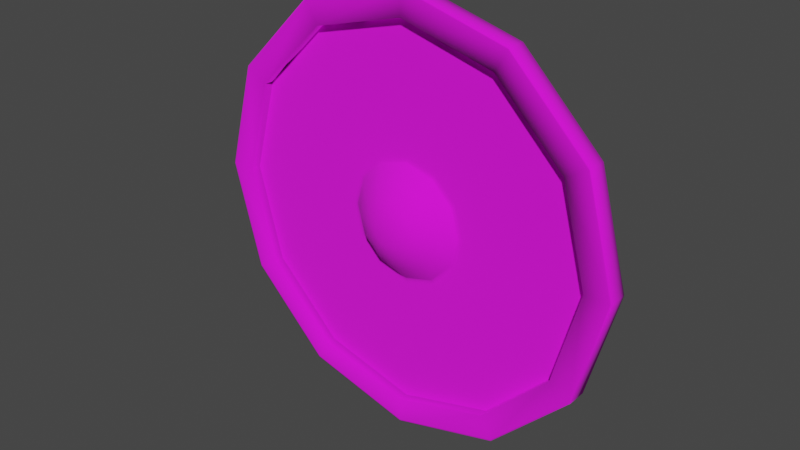 # Source: SK_Eq_Skeleton_Warrior_v2a_Shield.blend  (saved by Blender 3.1.7; exported with 4.5.12 LTS)
import bpy
from mathutils import Matrix  # noqa: F401  (used for matrix-valued properties, if any)

bpy.ops.wm.read_factory_settings(use_empty=True)
scene = bpy.context.scene
scene.name = 'Scene'

# ---- collections
col_collection = bpy.data.collections.new('Collection'); scene.collection.children.link(col_collection)
col_mesh = bpy.data.collections.new('Mesh'); scene.collection.children.link(col_mesh)
col_rig = bpy.data.collections.new('Rig'); scene.collection.children.link(col_rig)
col_collision = bpy.data.collections.new('Collision'); scene.collection.children.link(col_collision)
col_extras = bpy.data.collections.new('Extras'); scene.collection.children.link(col_extras)

# ---- images (referenced by path relative to the original .blend; pixels are not part of the script)
import os
ASSET_DIR = os.environ.get("B2B_ASSET_DIR", "")  # directory of the original .blend (textures are referenced by path, not embedded)
HERE = os.path.dirname(os.path.abspath(__file__))  # packed textures are extracted next to this script under _unpacked/

def load_image(name, relpath, width, height, colorspace="sRGB"):
    """Load a texture the original file referenced (path relative to the .blend, or extracted next to this script)."""
    p = next((c for c in (os.path.join(HERE, relpath), os.path.join(ASSET_DIR, relpath)) if relpath and os.path.exists(c)), "")
    if p:
        img = bpy.data.images.load(p, check_existing=True)
        img.name = name
    else:  # same state as the original file: an image datablock whose file is absent (Cycles renders it pink)
        img = bpy.data.images.new(name, width, height)
        img.source = "FILE"
        img.filepath = "//" + (relpath or name)
    img.colorspace_settings.name = colorspace
    return img
img_t_eq_skeleton_warrior_v2a_shield_tga = load_image('T_Eq_Skeleton_Warrior_v2a_Shield.tga', 'T_Eq_Skeleton_Warrior_v2a_Shield.tga', 1024, 1024, 'sRGB')

# ---- materials (node trees are filled in below, after node groups)
mat_texture = bpy.data.materials.new('texture')
mat_texture.use_transparent_shadow = False

# ---- material node trees
mat_texture.use_nodes = True; mat_texture.node_tree.nodes.clear()
_N = mat_texture.node_tree.nodes; _L = mat_texture.node_tree.links
n0 = _N.new('ShaderNodeBsdfPrincipled'); n0.name = 'Principled BSDF'; n0.location = (10, 300)
n0.distribution = 'GGX'
n0.subsurface_method = 'RANDOM_WALK_SKIN'
n0.inputs[2].default_value = 1.0
n0.inputs[3].default_value = 1.45
n0.inputs[27].default_value = (0.0, 0.0, 0.0, 1.0)
n0.inputs[28].default_value = 1.0
n1 = _N.new('ShaderNodeOutputMaterial'); n1.name = 'Material Output'; n1.location = (300, 300)
n2 = _N.new('ShaderNodeTexImage'); n2.name = 'Image Texture'; n2.location = (-280, 280)
n2.image = img_t_eq_skeleton_warrior_v2a_shield_tga
_L.new(n0.outputs[0], n1.inputs[0])
_L.new(n2.outputs[0], n0.inputs[0])
n1.is_active_output = True

# ---- world
world_world = bpy.data.worlds.new('World'); scene.world = world_world
world_world.use_nodes = True; world_world.node_tree.nodes.clear()
_N = world_world.node_tree.nodes; _L = world_world.node_tree.links
n0 = _N.new('ShaderNodeOutputWorld'); n0.name = 'World Output'; n0.location = (300, 300)
n1 = _N.new('ShaderNodeBackground'); n1.name = 'Background'; n1.location = (10, 300)
n1.inputs[0].default_value = (0.05088, 0.05088, 0.05088, 1.0)
_L.new(n1.outputs[0], n0.inputs[0])
n0.is_active_output = True
world_world.color = (0.05088, 0.05088, 0.05088)
world_world.use_sun_shadow = False
world_world.sun_shadow_jitter_overblur = 0.0

# ---- meshes
me_circle = bpy.data.meshes.new('Circle')
me_circle.from_pydata([(0.0, 1.0, 0.0), (-0.5, 0.866, 0.0), (-0.866, 0.5, 0.0), (-1.0, -4.371e-08, 0.0), (-0.866, -0.5, 0.0), (-0.5, -0.866, 0.0), (8.742e-08, -1.0, 0.0), (0.5, -0.866, 0.0), (0.866, -0.5, 0.0), (1.0, 1.192e-08, 0.0), (0.866, 0.5, 0.0), (0.5, 0.866, 0.0), (3.59e-09, 0.8802, 2.448e-15), (-0.4401, 0.7623, 2.006e-15), (-0.7623, 0.4401, 7.984e-16), (-0.8802, -9.924e-09, -8.509e-16), (-0.7623, -0.4401, -2.5e-15), (-0.4401, -0.7623, -3.708e-15), (8.054e-08, -0.8802, -4.15e-15), (0.4401, -0.7623, -3.708e-15), (0.7623, -0.4401, -2.5e-15), (0.8802, 3.905e-08, -8.509e-16), (0.7623, 0.4401, 7.984e-16), (0.4401, 0.7623, 2.006e-15), (-5.293e-09, 0.2743, 1.545e-15), (-0.1371, 0.2375, 1.302e-15), (-0.2375, 0.1371, 6.397e-16), (-0.2743, -3.092e-09, -2.652e-16), (-0.2375, -0.1371, -1.17e-15), (-0.1371, -0.2375, -1.832e-15), (1.869e-08, -0.2743, -2.075e-15), (0.1371, -0.2375, -1.832e-15), (0.2375, -0.1371, -1.17e-15), (0.2743, 1.217e-08, -2.652e-16), (0.2375, 0.1371, 6.397e-16), (0.1371, 0.2375, 1.302e-15), (-8.22e-09, 0.1988, 0.06669), (-0.09941, 0.1722, 0.06669), (-0.1722, 0.09941, 0.06669), (-0.1988, 7.851e-08, 0.06669), (-0.1722, -0.09941, 0.06669), (-0.09941, -0.1722, 0.06669), (9.161e-09, -0.1988, 0.06669), (0.09941, -0.1722, 0.06669), (0.1722, -0.09941, 0.06669), (0.1988, 8.957e-08, 0.06669), (0.1722, 0.09941, 0.06669), (0.09941, 0.1722, 0.06669), (-8.484e-09, 0.1255, 0.1138), (-0.06275, 0.1087, 0.1138), (-0.1087, 0.06275, 0.1138), (-0.1255, 5.177e-08, 0.1138), (-0.1087, -0.06275, 0.1138), (-0.06275, -0.1087, 0.1138), (2.488e-09, -0.1255, 0.1138), (0.06275, -0.1087, 0.1138), (0.1087, -0.06275, 0.1138), (0.1255, 5.875e-08, 0.1138), (0.1087, 0.06275, 0.1138), (0.06275, 0.1087, 0.1138), (-9.845e-09, 0.06206, 0.1349), (-0.03103, 0.05374, 0.1349), (-0.05374, 0.03103, 0.1349), (-0.06206, 2.652e-08, 0.1349), (-0.05374, -0.03103, 0.1349), (-0.03103, -0.05374, 0.1349), (-4.42e-09, -0.06206, 0.1349), (0.03103, -0.05374, 0.1349), (0.05374, -0.03103, 0.1349), (0.06206, 2.997e-08, 0.1349), (0.05374, 0.03103, 0.1349), (0.03103, 0.05374, 0.1349), (-0.5, 0.866, 0.04398), (-1.829e-23, 1.0, 0.04398), (-0.866, 0.5, 0.04398), (-1.0, -4.371e-08, 0.04398), (-0.866, -0.5, 0.04398), (-0.5, -0.866, 0.04398), (8.742e-08, -1.0, 0.04398), (0.5, -0.866, 0.04398), (0.866, -0.5, 0.04398), (1.0, 1.192e-08, 0.04398), (0.866, 0.5, 0.04398), (0.5, 0.866, 0.04398), (-0.4401, 0.7623, 0.04398), (3.59e-09, 0.8802, 0.04398), (-0.7623, 0.4401, 0.04398), (-0.8802, -9.924e-09, 0.04398), (-0.7623, -0.4401, 0.04398), (-0.4401, -0.7623, 0.04398), (8.054e-08, -0.8802, 0.04398), (0.4401, -0.7623, 0.04398), (0.7623, -0.4401, 0.04398), (0.8802, 3.905e-08, 0.04398), (0.7623, 0.4401, 0.04398), (0.4401, 0.7623, 0.04398), (-0.5, 0.866, -0.04561), (1.253e-23, 1.0, -0.04561), (-0.866, 0.5, -0.04561), (-1.0, -4.371e-08, -0.04561), (-0.866, -0.5, -0.04561), (-0.5, -0.866, -0.04561), (8.742e-08, -1.0, -0.04561), (0.5, -0.866, -0.04561), (0.866, -0.5, -0.04561), (1.0, 1.192e-08, -0.04561), (0.866, 0.5, -0.04561), (0.5, 0.866, -0.04561), (-0.4401, 0.7623, -0.04561), (3.59e-09, 0.8802, -0.04561), (-0.7623, 0.4401, -0.04561), (-0.8802, -9.924e-09, -0.04561), (-0.7623, -0.4401, -0.04561), (-0.4401, -0.7623, -0.04561), (8.054e-08, -0.8802, -0.04561), (0.4401, -0.7623, -0.04561), (0.7623, -0.4401, -0.04561), (0.8802, 3.905e-08, -0.04561), (0.7623, 0.4401, -0.04561), (0.4401, 0.7623, -0.04561), (-2.484e-09, 4.967e-09, -0.04561), (0.433, 0.75, 1.989e-15), (3.382e-09, 0.866, 2.427e-15), (-0.433, 0.75, 1.989e-15), (-0.75, 0.433, 7.947e-16), (0.75, -0.433, -2.469e-15), (0.866, 3.842e-08, -8.372e-16), (-0.433, -0.75, -3.664e-15), (7.909e-08, -0.866, -4.101e-15), (-0.866, -9.763e-09, -8.372e-16), (0.75, 0.433, 7.947e-16), (0.433, -0.75, -3.664e-15), (-0.75, -0.433, -2.469e-15), (-5.039e-09, 0.2916, 3.041e-15), (-0.2525, 0.1458, 1.38e-15), (0.2916, 1.293e-08, -2.819e-16), (2.045e-08, -0.2916, -3.605e-15), (-0.2916, -3.287e-09, -2.819e-16), (0.2525, 0.1458, 1.38e-15), (0.1458, -0.2525, -3.16e-15), (-0.2525, -0.1458, -1.943e-15), (0.1458, 0.2525, 2.596e-15), (-0.1458, 0.2525, 2.596e-15), (0.2525, -0.1458, -1.943e-15), (-0.1458, -0.2525, -3.16e-15), (8.708e-08, -0.994, 0.04398), (0.497, -0.8608, 0.04398), (-0.994, -4.202e-08, 0.04398), (-0.8608, -0.497, 0.04398), (0.8608, 0.497, 0.04398), (0.497, 0.8608, 0.04398), (1.795e-10, 0.994, 0.04398), (-0.497, 0.8608, 0.04398), (0.8608, -0.497, 0.04398), (-0.497, -0.8608, 0.04398), (-0.8608, 0.497, 0.04398), (0.994, 1.328e-08, 0.04398), (0.7539, -0.4353, -0.04561), (0.4353, -0.7539, -0.04561), (-0.4353, -0.7539, -0.04561), (-0.8706, -9.76e-09, -0.04561), (-0.7539, 0.4353, -0.04561), (-0.7539, -0.4353, -0.04561), (0.8706, 3.868e-08, -0.04561), (0.7539, 0.4353, -0.04561), (0.4353, 0.7539, -0.04561), (-0.4353, 0.7539, -0.04561), (3.523e-09, 0.8706, -0.04561), (7.963e-08, -0.8706, -0.04561), (0.445, 0.7708, -0.04561), (0.7708, 0.445, -0.04561), (3.298e-09, 0.89, -0.04561), (-0.445, 0.7708, -0.04561), (-0.7708, 0.445, -0.04561), (-0.89, -1.268e-08, -0.04561), (-0.7708, -0.445, -0.04561), (-0.445, -0.7708, -0.04561), (8.11e-08, -0.89, -0.04561), (0.445, -0.7708, -0.04561), (0.7708, -0.445, -0.04561), (0.89, 3.684e-08, -0.04561), (-0.2315, -0.1336, 0.005487), (-0.1336, -0.2315, 0.005487), (0.1336, 0.2315, 0.005487), (-5.538e-09, 0.2673, 0.005487), (-0.1336, 0.2315, 0.005487), (-0.2315, 0.1336, 0.005487), (0.2315, -0.1336, 0.005487), (0.2673, 1.818e-08, 0.005487), (1.783e-08, -0.2673, 0.005487), (-0.2673, 3.31e-09, 0.005487), (0.2315, 0.1336, 0.005487), (0.1336, -0.2315, 0.005487)], [], [(7, 8, 80, 79), (15, 14, 86, 87), (22, 21, 93, 94), (6, 7, 79, 78), (14, 13, 84, 86), (21, 20, 92, 93), (5, 6, 78, 77), (13, 12, 85, 84), (20, 19, 91, 92), (4, 5, 77, 76), (11, 0, 73, 83), (19, 18, 90, 91), (141, 133, 24, 35), (142, 134, 26, 25), (143, 135, 33, 32), (144, 136, 30, 29), (134, 137, 27, 26), (135, 138, 34, 33), (136, 139, 31, 30), (137, 140, 28, 27), (138, 141, 35, 34), (133, 142, 25, 24), (139, 143, 32, 31), (140, 144, 29, 28), (181, 182, 41, 40), (183, 184, 36, 47), (185, 186, 38, 37), (187, 188, 45, 44), (182, 189, 42, 41), (186, 190, 39, 38), (188, 191, 46, 45), (189, 192, 43, 42), (190, 181, 40, 39), (191, 183, 47, 46), (184, 185, 37, 36), (192, 187, 44, 43), (40, 41, 53, 52), (47, 36, 48, 59), (37, 38, 50, 49), (44, 45, 57, 56), (41, 42, 54, 53), (38, 39, 51, 50), (45, 46, 58, 57), (42, 43, 55, 54), (39, 40, 52, 51), (46, 47, 59, 58), (36, 37, 49, 48), (43, 44, 56, 55), (55, 56, 68, 67), (52, 53, 65, 64), (59, 48, 60, 71), (49, 50, 62, 61), (56, 57, 69, 68), (53, 54, 66, 65), (50, 51, 63, 62), (57, 58, 70, 69), (54, 55, 67, 66), (51, 52, 64, 63), (58, 59, 71, 70), (48, 49, 61, 60), (61, 62, 63, 64, 65, 66, 67, 68, 69, 70, 71, 60), (145, 146, 91, 90), (147, 148, 88, 87), (149, 150, 95, 94), (151, 152, 84, 85), (146, 153, 92, 91), (148, 154, 89, 88), (150, 151, 85, 95), (152, 155, 86, 84), (153, 156, 93, 92), (154, 145, 90, 89), (155, 147, 87, 86), (156, 149, 94, 93), (23, 22, 94, 95), (0, 1, 72, 73), (16, 15, 87, 88), (8, 9, 81, 80), (12, 23, 95, 85), (1, 2, 74, 72), (17, 16, 88, 89), (9, 10, 82, 81), (2, 3, 75, 74), (18, 17, 89, 90), (10, 11, 83, 82), (3, 4, 76, 75), (8, 7, 103, 104), (14, 110, 111, 15), (21, 117, 118, 22), (7, 6, 102, 103), (13, 108, 110, 14), (20, 116, 117, 21), (6, 5, 101, 102), (12, 109, 108, 13), (19, 115, 116, 20), (5, 4, 100, 101), (0, 11, 107, 97), (18, 114, 115, 19), (169, 170, 118, 119), (171, 169, 119, 109), (172, 171, 109, 108), (173, 172, 108, 110), (174, 173, 110, 111), (175, 174, 111, 112), (176, 175, 112, 113), (177, 176, 113, 114), (178, 177, 114, 115), (179, 178, 115, 116), (180, 179, 116, 117), (170, 180, 117, 118), (22, 118, 119, 23), (1, 0, 97, 96), (15, 111, 112, 16), (9, 8, 104, 105), (23, 119, 109, 12), (2, 1, 96, 98), (16, 112, 113, 17), (10, 9, 105, 106), (3, 2, 98, 99), (17, 113, 114, 18), (11, 10, 106, 107), (4, 3, 99, 100), (114, 168, 158, 115), (111, 160, 162, 112), (118, 164, 165, 119), (109, 167, 166, 108), (115, 158, 157, 116), (112, 162, 159, 113), (119, 165, 167, 109), (108, 166, 161, 110), (116, 157, 163, 117), (113, 159, 168, 114), (110, 161, 160, 111), (117, 163, 164, 118), (16, 17, 127, 132), (19, 20, 125, 131), (12, 13, 123, 122), (22, 23, 121, 130), (15, 16, 132, 129), (18, 19, 131, 128), (21, 22, 130, 126), (14, 15, 129, 124), (17, 18, 128, 127), (20, 21, 126, 125), (13, 14, 124, 123), (23, 12, 122, 121), (132, 127, 144, 140), (131, 125, 143, 139), (122, 123, 142, 133), (130, 121, 141, 138), (129, 132, 140, 137), (128, 131, 139, 136), (126, 130, 138, 135), (124, 129, 137, 134), (127, 128, 136, 144), (125, 126, 135, 143), (123, 124, 134, 142), (121, 122, 133, 141), (81, 82, 149, 156), (74, 75, 147, 155), (77, 78, 145, 154), (80, 81, 156, 153), (72, 74, 155, 152), (83, 73, 151, 150), (76, 77, 154, 148), (79, 80, 153, 146), (73, 72, 152, 151), (82, 83, 150, 149), (75, 76, 148, 147), (78, 79, 146, 145), (106, 105, 180, 170), (160, 120, 162), (167, 120, 166), (162, 120, 159), (166, 120, 161), (159, 120, 168), (163, 120, 164), (168, 120, 158), (164, 120, 165), (158, 120, 157), (165, 120, 167), (157, 120, 163), (161, 120, 160), (105, 104, 179, 180), (104, 103, 178, 179), (103, 102, 177, 178), (102, 101, 176, 177), (101, 100, 175, 176), (100, 99, 174, 175), (99, 98, 173, 174), (98, 96, 172, 173), (96, 97, 171, 172), (97, 107, 169, 171), (107, 106, 170, 169), (31, 32, 187, 192), (24, 25, 185, 184), (34, 35, 183, 191), (27, 28, 181, 190), (30, 31, 192, 189), (33, 34, 191, 188), (26, 27, 190, 186), (29, 30, 189, 182), (32, 33, 188, 187), (25, 26, 186, 185), (35, 24, 184, 183), (28, 29, 182, 181)])
me_circle.polygons.foreach_set('use_smooth', [True] * 205)
_uv = me_circle.uv_layers.new(name='UVMap')
_uv.uv.foreach_set('vector', [0.2111, 0.9185, 0.3019, 0.9182, 0.3041, 0.9264, 0.2089, 0.9268, 0.1, 0.593, 0.1988, 0.5359, 0.2015, 0.5463, 0.1075, 0.6007, 0.4688, 0.8059, 0.4118, 0.9047, 0.4043, 0.8971, 0.4585, 0.803, 0.1323, 0.8734, 0.2111, 0.9185, 0.2089, 0.9268, 0.1262, 0.8794, 0.1988, 0.5359, 0.313, 0.5359, 0.3101, 0.5463, 0.2015, 0.5463, 0.4118, 0.9047, 0.313, 0.9618, 0.3103, 0.9514, 0.4043, 0.8971, 0.08658, 0.7949, 0.1323, 0.8734, 0.1262, 0.8794, 0.07832, 0.7971, 0.313, 0.5359, 0.4118, 0.593, 0.4041, 0.6005, 0.3101, 0.5463, 0.313, 0.9618, 0.1989, 0.9618, 0.2017, 0.9514, 0.3103, 0.9514, 0.08625, 0.7041, 0.08658, 0.7949, 0.07832, 0.7971, 0.07802, 0.7018, 0.4252, 0.7029, 0.3795, 0.6244, 0.3856, 0.6183, 0.4335, 0.7007, 0.1989, 0.9618, 0.1, 0.9047, 0.1077, 0.8972, 0.2017, 0.9514, 0.8148, 0.9057, 0.8483, 0.8967, 0.8483, 0.9007, 0.8168, 0.9092, 0.3724, 0.336, 0.3955, 0.3129, 0.3974, 0.3161, 0.3756, 0.3379, 0.181, 0.2083, 0.1725, 0.1767, 0.1763, 0.1767, 0.1842, 0.2065, 0.7902, 0.5921, 0.7813, 0.5585, 0.7852, 0.5585, 0.7937, 0.5901, 0.3955, 0.3129, 0.4272, 0.3044, 0.4272, 0.3082, 0.3974, 0.3161, 0.7813, 0.9638, 0.7902, 0.9303, 0.7937, 0.9323, 0.7852, 0.9638, 0.2358, 0.24, 0.2041, 0.2315, 0.206, 0.2282, 0.2358, 0.2362, 0.8483, 0.6256, 0.8148, 0.6166, 0.8168, 0.6132, 0.8483, 0.6216, 0.7902, 0.9303, 0.8148, 0.9057, 0.8168, 0.9092, 0.7937, 0.9323, 0.3639, 0.3677, 0.3724, 0.336, 0.3756, 0.3379, 0.3677, 0.3677, 0.2041, 0.2315, 0.181, 0.2083, 0.1842, 0.2065, 0.206, 0.2282, 0.8148, 0.6166, 0.7902, 0.5921, 0.7937, 0.5901, 0.8168, 0.6132, 0.7582, 0.1962, 0.7932, 0.1964, 0.7876, 0.2179, 0.7639, 0.2176, 0.7578, 0.3276, 0.7273, 0.31, 0.7429, 0.294, 0.7633, 0.3059, 0.7097, 0.2794, 0.7098, 0.2441, 0.7315, 0.2497, 0.7312, 0.2734, 0.841, 0.2795, 0.8235, 0.31, 0.8075, 0.2944, 0.8194, 0.2741, 0.7932, 0.1964, 0.8235, 0.214, 0.808, 0.2299, 0.7876, 0.2179, 0.7098, 0.2441, 0.7276, 0.2135, 0.7435, 0.2296, 0.7315, 0.2497, 0.8235, 0.31, 0.793, 0.3276, 0.7869, 0.3061, 0.8075, 0.2944, 0.8235, 0.214, 0.841, 0.2444, 0.8196, 0.2504, 0.808, 0.2299, 0.7276, 0.2135, 0.7582, 0.1962, 0.7639, 0.2176, 0.7435, 0.2296, 0.793, 0.3276, 0.7578, 0.3276, 0.7633, 0.3059, 0.7869, 0.3061, 0.7273, 0.31, 0.7097, 0.2794, 0.7312, 0.2734, 0.7429, 0.294, 0.841, 0.2444, 0.841, 0.2795, 0.8194, 0.2741, 0.8196, 0.2504, 0.7639, 0.2176, 0.7876, 0.2179, 0.7827, 0.2364, 0.769, 0.2362, 0.7633, 0.3059, 0.7429, 0.294, 0.7564, 0.2803, 0.7681, 0.2874, 0.7312, 0.2734, 0.7315, 0.2497, 0.75, 0.2546, 0.7497, 0.2683, 0.8194, 0.2741, 0.8075, 0.2944, 0.7939, 0.281, 0.8009, 0.2692, 0.7876, 0.2179, 0.808, 0.2299, 0.7945, 0.2435, 0.7827, 0.2364, 0.7315, 0.2497, 0.7435, 0.2296, 0.757, 0.2429, 0.75, 0.2546, 0.8075, 0.2944, 0.7869, 0.3061, 0.7819, 0.2876, 0.7939, 0.281, 0.808, 0.2299, 0.8196, 0.2504, 0.8012, 0.2555, 0.7945, 0.2435, 0.7435, 0.2296, 0.7639, 0.2176, 0.769, 0.2362, 0.757, 0.2429, 0.7869, 0.3061, 0.7633, 0.3059, 0.7681, 0.2874, 0.7819, 0.2876, 0.7429, 0.294, 0.7312, 0.2734, 0.7497, 0.2683, 0.7564, 0.2803, 0.8196, 0.2504, 0.8194, 0.2741, 0.8009, 0.2692, 0.8012, 0.2555, 0.8012, 0.2555, 0.8009, 0.2692, 0.7876, 0.2655, 0.7878, 0.2589, 0.769, 0.2362, 0.7827, 0.2364, 0.779, 0.2497, 0.7724, 0.2496, 0.7681, 0.2874, 0.7564, 0.2803, 0.7662, 0.2707, 0.7719, 0.2741, 0.7497, 0.2683, 0.75, 0.2546, 0.7632, 0.2583, 0.7631, 0.2649, 0.8009, 0.2692, 0.7939, 0.281, 0.7842, 0.2711, 0.7876, 0.2655, 0.7827, 0.2364, 0.7945, 0.2435, 0.7846, 0.2531, 0.779, 0.2497, 0.75, 0.2546, 0.757, 0.2429, 0.7667, 0.2527, 0.7632, 0.2583, 0.7939, 0.281, 0.7819, 0.2876, 0.7784, 0.2743, 0.7842, 0.2711, 0.7945, 0.2435, 0.8012, 0.2555, 0.7878, 0.2589, 0.7846, 0.2531, 0.757, 0.2429, 0.769, 0.2362, 0.7724, 0.2496, 0.7667, 0.2527, 0.7819, 0.2876, 0.7681, 0.2874, 0.7719, 0.2741, 0.7784, 0.2743, 0.7564, 0.2803, 0.7497, 0.2683, 0.7631, 0.2649, 0.7662, 0.2707, 0.7631, 0.2649, 0.7632, 0.2583, 0.7667, 0.2527, 0.7724, 0.2496, 0.779, 0.2497, 0.7846, 0.2531, 0.7878, 0.2589, 0.7876, 0.2655, 0.7842, 0.2711, 0.7784, 0.2743, 0.7719, 0.2741, 0.7662, 0.2707, 0.125, 0.8807, 0.2084, 0.9285, 0.2017, 0.9514, 0.1077, 0.8972, 0.1241, 0.6179, 0.07626, 0.7014, 0.05332, 0.6947, 0.1075, 0.6007, 0.4355, 0.7963, 0.4352, 0.7002, 0.4584, 0.6945, 0.4585, 0.803, 0.3868, 0.617, 0.3034, 0.5692, 0.3101, 0.5463, 0.4041, 0.6005, 0.2084, 0.9285, 0.3046, 0.9282, 0.3103, 0.9514, 0.2017, 0.9514, 0.07626, 0.7014, 0.07659, 0.7976, 0.05338, 0.8032, 0.05332, 0.6947, 0.4352, 0.7002, 0.3868, 0.617, 0.4041, 0.6005, 0.4584, 0.6945, 0.3034, 0.5692, 0.2072, 0.5696, 0.2015, 0.5463, 0.3101, 0.5463, 0.3046, 0.9282, 0.3877, 0.8798, 0.4043, 0.8971, 0.3103, 0.9514, 0.07659, 0.7976, 0.125, 0.8807, 0.1077, 0.8972, 0.05338, 0.8032, 0.2072, 0.5696, 0.1241, 0.6179, 0.1075, 0.6007, 0.2015, 0.5463, 0.3877, 0.8798, 0.4355, 0.7963, 0.4585, 0.803, 0.4043, 0.8971, 0.4688, 0.6918, 0.4688, 0.8059, 0.4585, 0.803, 0.4584, 0.6945, 0.3795, 0.6244, 0.3007, 0.5792, 0.303, 0.571, 0.3856, 0.6183, 0.04298, 0.6918, 0.1, 0.593, 0.1075, 0.6007, 0.05332, 0.6947, 0.3019, 0.9182, 0.3804, 0.8725, 0.3864, 0.8786, 0.3041, 0.9264, 0.4118, 0.593, 0.4688, 0.6918, 0.4584, 0.6945, 0.4041, 0.6005, 0.3007, 0.5792, 0.2099, 0.5795, 0.2077, 0.5713, 0.303, 0.571, 0.04298, 0.8059, 0.04298, 0.6918, 0.05332, 0.6947, 0.05338, 0.8032, 0.3804, 0.8725, 0.4256, 0.7937, 0.4338, 0.7959, 0.3864, 0.8786, 0.2099, 0.5795, 0.1314, 0.6252, 0.1254, 0.6192, 0.2077, 0.5713, 0.1, 0.9047, 0.04298, 0.8059, 0.05338, 0.8032, 0.1077, 0.8972, 0.4256, 0.7937, 0.4252, 0.7029, 0.4335, 0.7007, 0.4338, 0.7959, 0.1314, 0.6252, 0.08625, 0.7041, 0.07802, 0.7018, 0.1254, 0.6192, 0.3019, 0.9182, 0.2111, 0.9185, 0.2131, 0.9103, 0.2996, 0.9101, 0.7962, 0.4252, 0.793, 0.4141, 0.6908, 0.4119, 0.6876, 0.423, 0.7956, 0.002465, 0.7925, 0.01361, 0.8812, 0.06952, 0.8895, 0.06133, 0.2111, 0.9185, 0.1323, 0.8734, 0.1381, 0.8673, 0.2131, 0.9103, 0.8896, 0.3689, 0.8811, 0.361, 0.793, 0.4141, 0.7962, 0.4252, 0.6864, 0.0002292, 0.6895, 0.01127, 0.7925, 0.01361, 0.7956, 0.002465, 0.1323, 0.8734, 0.08658, 0.7949, 0.09466, 0.7925, 0.1381, 0.8673, 0.9443, 0.2719, 0.9329, 0.2692, 0.8811, 0.361, 0.8896, 0.3689, 0.5929, 0.0555, 0.6014, 0.06319, 0.6895, 0.01127, 0.6864, 0.0002292, 0.08658, 0.7949, 0.08625, 0.7041, 0.09444, 0.7061, 0.09466, 0.7925, 0.3795, 0.6244, 0.4252, 0.7029, 0.4171, 0.7052, 0.3737, 0.6304, 0.543, 0.1525, 0.5544, 0.1548, 0.6014, 0.06319, 0.5929, 0.0555, 0.3988, 0.7102, 0.399, 0.7868, 0.3974, 0.7864, 0.3972, 0.7106, 0.3603, 0.6439, 0.3988, 0.7102, 0.3972, 0.7106, 0.3592, 0.6451, 0.2939, 0.6058, 0.3603, 0.6439, 0.3592, 0.6451, 0.2934, 0.6074, 0.2172, 0.606, 0.2939, 0.6058, 0.2934, 0.6074, 0.2177, 0.6075, 0.151, 0.6445, 0.2172, 0.606, 0.2177, 0.6075, 0.1521, 0.6456, 0.1128, 0.7109, 0.151, 0.6445, 0.1521, 0.6456, 0.1144, 0.7113, 0.113, 0.7875, 0.1128, 0.7109, 0.1144, 0.7113, 0.1146, 0.7871, 0.1515, 0.8538, 0.113, 0.7875, 0.1146, 0.7871, 0.1526, 0.8527, 0.218, 0.8919, 0.1515, 0.8538, 0.1526, 0.8527, 0.2184, 0.8904, 0.2946, 0.8918, 0.218, 0.8919, 0.2184, 0.8904, 0.2942, 0.8902, 0.3608, 0.8533, 0.2946, 0.8918, 0.2942, 0.8902, 0.3597, 0.8521, 0.399, 0.7868, 0.3608, 0.8533, 0.3597, 0.8521, 0.3974, 0.7864, 0.8895, 0.06133, 0.8812, 0.06952, 0.933, 0.1626, 0.9443, 0.1594, 0.3007, 0.5792, 0.3795, 0.6244, 0.3737, 0.6304, 0.2987, 0.5874, 0.6876, 0.423, 0.6908, 0.4119, 0.6042, 0.3556, 0.5957, 0.3635, 0.3804, 0.8725, 0.3019, 0.9182, 0.2996, 0.9101, 0.3743, 0.8667, 0.9443, 0.1594, 0.933, 0.1626, 0.9329, 0.2692, 0.9443, 0.2719, 0.2099, 0.5795, 0.3007, 0.5792, 0.2987, 0.5874, 0.2122, 0.5876, 0.5957, 0.3635, 0.6042, 0.3556, 0.5569, 0.2611, 0.5457, 0.2641, 0.4256, 0.7937, 0.3804, 0.8725, 0.3743, 0.8667, 0.4174, 0.7917, 0.1314, 0.6252, 0.2099, 0.5795, 0.2122, 0.5876, 0.1375, 0.6311, 0.5457, 0.2641, 0.5569, 0.2611, 0.5544, 0.1548, 0.543, 0.1525, 0.4252, 0.7029, 0.4256, 0.7937, 0.4174, 0.7917, 0.4171, 0.7052, 0.08625, 0.7041, 0.1314, 0.6252, 0.1375, 0.6311, 0.09444, 0.7061, 0.3638, 0.6169, 0.3624, 0.6184, 0.4109, 0.7024, 0.4129, 0.7019, 0.09581, 0.6169, 0.09728, 0.6184, 0.1813, 0.5699, 0.1808, 0.5679, 0.2789, 0.934, 0.2784, 0.932, 0.1813, 0.932, 0.1808, 0.934, 0.0958, 0.885, 0.09727, 0.8835, 0.04876, 0.7995, 0.04675, 0.8, 0.4129, 0.7019, 0.4109, 0.7024, 0.4109, 0.7995, 0.4129, 0.8, 0.1808, 0.5679, 0.1813, 0.5699, 0.2783, 0.5699, 0.2789, 0.5679, 0.1808, 0.934, 0.1813, 0.932, 0.09727, 0.8835, 0.0958, 0.885, 0.04675, 0.8, 0.04876, 0.7995, 0.04876, 0.7024, 0.04676, 0.7019, 0.4129, 0.8, 0.4109, 0.7995, 0.3624, 0.8835, 0.3638, 0.885, 0.2789, 0.5679, 0.2783, 0.5699, 0.3624, 0.6184, 0.3638, 0.6169, 0.04676, 0.7019, 0.04876, 0.7024, 0.09728, 0.6184, 0.09581, 0.6169, 0.3638, 0.885, 0.3624, 0.8835, 0.2784, 0.932, 0.2789, 0.934, 0.7471, 0.7338, 0.673, 0.6597, 0.6759, 0.6581, 0.7487, 0.731, 0.1403, 0.3421, 0.07037, 0.2722, 0.07304, 0.2706, 0.1418, 0.3394, 0.2362, 0.3677, 0.2618, 0.2722, 0.2645, 0.2737, 0.2393, 0.3677, 0.673, 0.8626, 0.7471, 0.7885, 0.7487, 0.7913, 0.6759, 0.8642, 0.8483, 0.7609, 0.7471, 0.7338, 0.7487, 0.731, 0.8483, 0.7577, 0.2358, 0.3677, 0.1403, 0.3421, 0.1418, 0.3394, 0.2358, 0.3646, 0.6459, 0.9638, 0.673, 0.8626, 0.6759, 0.8642, 0.6492, 0.9638, 0.3317, 0.2023, 0.4272, 0.1767, 0.4272, 0.1798, 0.3332, 0.205, 0.673, 0.6597, 0.6459, 0.5585, 0.6492, 0.5585, 0.6759, 0.6581, 0.07037, 0.2722, 0.04478, 0.1767, 0.04787, 0.1767, 0.07304, 0.2706, 0.2618, 0.2722, 0.3317, 0.2023, 0.3332, 0.205, 0.2645, 0.2737, 0.7471, 0.7885, 0.8483, 0.7614, 0.8483, 0.7647, 0.7487, 0.7913, 0.7487, 0.731, 0.6759, 0.6581, 0.7902, 0.5921, 0.8148, 0.6166, 0.1418, 0.3394, 0.07304, 0.2706, 0.181, 0.2083, 0.2041, 0.2315, 0.2393, 0.3677, 0.2645, 0.2737, 0.3724, 0.336, 0.3639, 0.3677, 0.6759, 0.8642, 0.7487, 0.7913, 0.8148, 0.9057, 0.7902, 0.9303, 0.8483, 0.7577, 0.7487, 0.731, 0.8148, 0.6166, 0.8483, 0.6256, 0.2358, 0.3646, 0.1418, 0.3394, 0.2041, 0.2315, 0.2358, 0.24, 0.6492, 0.9638, 0.6759, 0.8642, 0.7902, 0.9303, 0.7813, 0.9638, 0.3332, 0.205, 0.4272, 0.1798, 0.4272, 0.3044, 0.3955, 0.3129, 0.6759, 0.6581, 0.6492, 0.5585, 0.7813, 0.5585, 0.7902, 0.5921, 0.07304, 0.2706, 0.04787, 0.1767, 0.1725, 0.1767, 0.181, 0.2083, 0.2645, 0.2737, 0.3332, 0.205, 0.3955, 0.3129, 0.3724, 0.336, 0.7487, 0.7913, 0.8483, 0.7647, 0.8483, 0.8967, 0.8148, 0.9057, 0.3864, 0.8786, 0.4338, 0.7959, 0.4355, 0.7963, 0.3877, 0.8798, 0.2077, 0.5713, 0.1254, 0.6192, 0.1241, 0.6179, 0.2072, 0.5696, 0.07832, 0.7971, 0.1262, 0.8794, 0.125, 0.8807, 0.07659, 0.7976, 0.3041, 0.9264, 0.3864, 0.8786, 0.3877, 0.8798, 0.3046, 0.9282, 0.303, 0.571, 0.2077, 0.5713, 0.2072, 0.5696, 0.3034, 0.5692, 0.4335, 0.7007, 0.3856, 0.6183, 0.3868, 0.617, 0.4352, 0.7002, 0.07802, 0.7018, 0.07832, 0.7971, 0.07659, 0.7976, 0.07626, 0.7014, 0.2089, 0.9268, 0.3041, 0.9264, 0.3046, 0.9282, 0.2084, 0.9285, 0.3856, 0.6183, 0.303, 0.571, 0.3034, 0.5692, 0.3868, 0.617, 0.4338, 0.7959, 0.4335, 0.7007, 0.4352, 0.7002, 0.4355, 0.7963, 0.1254, 0.6192, 0.07802, 0.7018, 0.07626, 0.7014, 0.1241, 0.6179, 0.1262, 0.8794, 0.2089, 0.9268, 0.2084, 0.9285, 0.125, 0.8807, 0.4174, 0.7917, 0.3743, 0.8667, 0.3608, 0.8533, 0.399, 0.7868, 0.09728, 0.6184, 0.2298, 0.7509, 0.1813, 0.5699, 0.09727, 0.8835, 0.2298, 0.7509, 0.04876, 0.7995, 0.1813, 0.5699, 0.2298, 0.7509, 0.2783, 0.5699, 0.04876, 0.7995, 0.2298, 0.7509, 0.04876, 0.7024, 0.2783, 0.5699, 0.2298, 0.7509, 0.3624, 0.6184, 0.3624, 0.8835, 0.2298, 0.7509, 0.2784, 0.932, 0.3624, 0.6184, 0.2298, 0.7509, 0.4109, 0.7024, 0.2784, 0.932, 0.2298, 0.7509, 0.1813, 0.932, 0.4109, 0.7024, 0.2298, 0.7509, 0.4109, 0.7995, 0.1813, 0.932, 0.2298, 0.7509, 0.09727, 0.8835, 0.4109, 0.7995, 0.2298, 0.7509, 0.3624, 0.8835, 0.04876, 0.7024, 0.2298, 0.7509, 0.09728, 0.6184, 0.3743, 0.8667, 0.2996, 0.9101, 0.2946, 0.8918, 0.3608, 0.8533, 0.2996, 0.9101, 0.2131, 0.9103, 0.218, 0.8919, 0.2946, 0.8918, 0.2131, 0.9103, 0.1381, 0.8673, 0.1515, 0.8538, 0.218, 0.8919, 0.1381, 0.8673, 0.09466, 0.7925, 0.113, 0.7875, 0.1515, 0.8538, 0.09466, 0.7925, 0.09444, 0.7061, 0.1128, 0.7109, 0.113, 0.7875, 0.09444, 0.7061, 0.1375, 0.6311, 0.151, 0.6445, 0.1128, 0.7109, 0.1375, 0.6311, 0.2122, 0.5876, 0.2172, 0.606, 0.151, 0.6445, 0.2122, 0.5876, 0.2987, 0.5874, 0.2939, 0.6058, 0.2172, 0.606, 0.2987, 0.5874, 0.3737, 0.6304, 0.3603, 0.6439, 0.2939, 0.6058, 0.3737, 0.6304, 0.4171, 0.7052, 0.3988, 0.7102, 0.3603, 0.6439, 0.4171, 0.7052, 0.4174, 0.7917, 0.399, 0.7868, 0.3988, 0.7102, 0.8432, 0.2438, 0.8432, 0.2801, 0.841, 0.2795, 0.841, 0.2444, 0.7257, 0.3116, 0.7075, 0.28, 0.7097, 0.2794, 0.7273, 0.31, 0.7936, 0.3298, 0.7572, 0.3298, 0.7578, 0.3276, 0.793, 0.3276, 0.726, 0.2119, 0.7577, 0.194, 0.7582, 0.1962, 0.7276, 0.2135, 0.8251, 0.2124, 0.8432, 0.2438, 0.841, 0.2444, 0.8235, 0.214, 0.8251, 0.3116, 0.7936, 0.3298, 0.793, 0.3276, 0.8235, 0.31, 0.7075, 0.2435, 0.726, 0.2119, 0.7276, 0.2135, 0.7098, 0.2441, 0.7938, 0.1942, 0.8251, 0.2124, 0.8235, 0.214, 0.7932, 0.1964, 0.8432, 0.2801, 0.8251, 0.3116, 0.8235, 0.31, 0.841, 0.2795, 0.7075, 0.28, 0.7075, 0.2435, 0.7098, 0.2441, 0.7097, 0.2794, 0.7572, 0.3298, 0.7257, 0.3116, 0.7273, 0.31, 0.7578, 0.3276, 0.7577, 0.194, 0.7938, 0.1942, 0.7932, 0.1964, 0.7582, 0.1962])
me_circle.materials.append(mat_texture)
me_circle.use_remesh_fix_poles = True
me_circle.use_remesh_preserve_attributes = False
me_circle.update()
arm_armature_001 = bpy.data.armatures.new('Armature.001')  # bones are not reproduced

# ---- objects
ob_eq_skeleton_warrior_v2a_shield = bpy.data.objects.new('Eq_Skeleton_Warrior_v2a_Shield', me_circle)
ob_armature = bpy.data.objects.new('Armature', arm_armature_001)

# ---- transforms, parenting, visibility, modifiers, constraints
ob_eq_skeleton_warrior_v2a_shield.parent = ob_armature
ob_eq_skeleton_warrior_v2a_shield.location = (0.0, 0.0, 0.0)
ob_eq_skeleton_warrior_v2a_shield.rotation_euler = (1.571, -0.0, 0.0)
ob_eq_skeleton_warrior_v2a_shield.scale = (0.57, 0.57, 0.57)
_vg = ob_eq_skeleton_warrior_v2a_shield.vertex_groups.new(name='Bone')
for _i, _w in zip([0, 1, 2, 3, 4, 5, 6, 7, 8, 9, 10, 11, 12, 13, 14, 15, 16, 17, 18, 19, 20, 21, 22, 23, 24, 25, 26, 27, 28, 29, 30, 31, 32, 33, 34, 35, 36, 37, 38, 39, 40, 41, 42, 43, 44, 45, 46, 47, 48, 49, 50, 51, 52, 53, 54, 55, 56, 57, 58, 59, 60, 61, 62, 63, 64, 65, 66, 67, 68, 69, 70, 71, 72, 73, 74, 75, 76, 77, 78, 79, 80, 81, 82, 83, 84, 85, 86, 87, 88, 89, 90, 91, 92, 93, 94, 95, 96, 97, 98, 99, 100, 101, 102, 103, 104, 105, 106, 107, 108, 109, 110, 111, 112, 113, 114, 115, 116, 117, 118, 119, 120, 121, 122, 123, 124, 125, 126, 127, 128, 129, 130, 131, 132, 133, 134, 135, 136, 137, 138, 139, 140, 141, 142, 143, 144, 145, 146, 147, 148, 149, 150, 151, 152, 153, 154, 155, 156, 157, 158, 159, 160, 161, 162, 163, 164, 165, 166, 167, 168, 169, 170, 171, 172, 173, 174, 175, 176, 177, 178, 179, 180, 181, 182, 183, 184, 185, 186, 187, 188, 189, 190, 191, 192], [1.0, 1.0, 1.0, 1.0, 1.0, 1.0, 1.0, 1.0, 1.0, 1.0, 1.0, 1.0, 1.0, 1.0, 1.0, 1.0, 1.0, 1.0, 1.0, 1.0, 1.0, 1.0, 1.0, 1.0, 1.0, 1.0, 1.0, 1.0, 1.0, 1.0, 1.0, 1.0, 1.0, 1.0, 1.0, 1.0, 1.0, 1.0, 1.0, 1.0, 1.0, 1.0, 1.0, 1.0, 1.0, 1.0, 1.0, 1.0, 1.0, 1.0, 1.0, 1.0, 1.0, 1.0, 1.0, 1.0, 1.0, 1.0, 1.0, 1.0, 1.0, 1.0, 1.0, 1.0, 1.0, 1.0, 1.0, 1.0, 1.0, 1.0, 1.0, 1.0, 1.0, 1.0, 1.0, 1.0, 1.0, 1.0, 1.0, 1.0, 1.0, 1.0, 1.0, 1.0, 1.0, 1.0, 1.0, 1.0, 1.0, 1.0, 1.0, 1.0, 1.0, 1.0, 1.0, 1.0, 1.0, 1.0, 1.0, 1.0, 1.0, 1.0, 1.0, 1.0, 1.0, 1.0, 1.0, 1.0, 1.0, 1.0, 1.0, 1.0, 1.0, 1.0, 1.0, 1.0, 1.0, 1.0, 1.0, 1.0, 1.0, 1.0, 1.0, 1.0, 1.0, 1.0, 1.0, 1.0, 1.0, 1.0, 1.0, 1.0, 1.0, 1.0, 1.0, 1.0, 1.0, 1.0, 1.0, 1.0, 1.0, 1.0, 1.0, 1.0, 1.0, 1.0, 1.0, 1.0, 1.0, 1.0, 1.0, 1.0, 1.0, 1.0, 1.0, 1.0, 1.0, 1.0, 1.0, 1.0, 1.0, 1.0, 1.0, 1.0, 1.0, 1.0, 1.0, 1.0, 1.0, 1.0, 1.0, 1.0, 1.0, 1.0, 1.0, 1.0, 1.0, 1.0, 1.0, 1.0, 1.0, 1.0, 1.0, 1.0, 1.0, 1.0, 1.0, 1.0, 1.0, 1.0, 1.0, 1.0, 1.0]): _vg.add([_i], _w, 'REPLACE')
_m = ob_eq_skeleton_warrior_v2a_shield.modifiers.new('Armature', 'ARMATURE')
_m.object = ob_armature
ob_armature.location = (0.0, 0.0, 0.0)

# ---- collection membership
scene.collection.objects.link(ob_eq_skeleton_warrior_v2a_shield)
col_collection.objects.link(ob_armature)

# ---- scene / render settings (as saved in the file)
scene.frame_start = 1; scene.frame_end = 250; scene.frame_set(3)
scene.render.engine = 'BLENDER_EEVEE_NEXT'
scene.cycles.sampling_pattern = 'TABULATED_SOBOL'
scene.cycles.use_light_tree = False
scene.view_settings.view_transform = 'Filmic'
bpy.context.view_layer.update()

# ---- added for rendering (the .blend has no active camera and no usable light): camera, sun
cam_auto = bpy.data.cameras.new('AutoCamera')
cam_auto.lens = 50.0
cam_auto.sensor_width = 36.0
cam_auto.clip_end = 1000.0
ob_auto_camera = bpy.data.objects.new('AutoCamera', cam_auto)
scene.collection.objects.link(ob_auto_camera)
ob_auto_camera.location = (1.49475, -1.81915, 1.1958)
ob_auto_camera.rotation_euler = (1.09748, -7.21219e-08, 0.694738)
scene.camera = ob_auto_camera
light_auto_sun = bpy.data.lights.new('AutoSun', 'SUN')
light_auto_sun.energy = 3.0
light_auto_sun.angle = 0.0523599
ob_auto_sun = bpy.data.objects.new('AutoSun', light_auto_sun)
scene.collection.objects.link(ob_auto_sun)
ob_auto_sun.rotation_euler = (0.872665, 0.174533, 0.523599)
bpy.context.view_layer.update()
